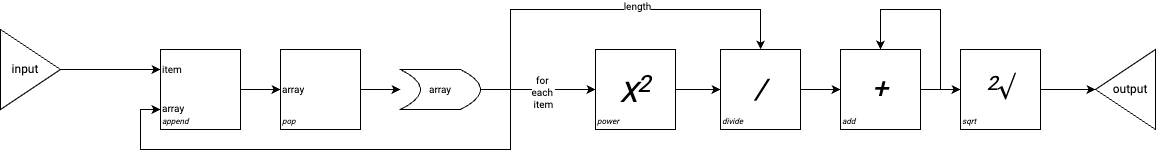

The diagram above was exported from draw.io. Its source (the exported page's mxGraphModel, read from the mxfile embedded in the PNG):
<mxGraphModel dx="2353" dy="1475" grid="1" gridSize="10" guides="1" tooltips="1" connect="1" arrows="1" fold="1" page="1" pageScale="1" pageWidth="850" pageHeight="1100" math="0" shadow="0">
  <root>
    <mxCell id="0" />
    <mxCell id="1" parent="0" />
    <mxCell id="2" style="edgeStyle=orthogonalEdgeStyle;rounded=0;orthogonalLoop=1;jettySize=auto;html=1;entryX=0;entryY=0.25;entryDx=0;entryDy=0;fontFamily=Roboto;fontSource=https%3A%2F%2Ffonts.googleapis.com%2Fcss%3Ffamily%3DRoboto;" edge="1" source="3" target="11" parent="1">
      <mxGeometry relative="1" as="geometry" />
    </mxCell>
    <mxCell id="3" value="input" style="triangle;whiteSpace=wrap;html=1;spacingLeft=-10;fontFamily=Roboto;fontSource=https%3A%2F%2Ffonts.googleapis.com%2Fcss%3Ffamily%3DRoboto;" vertex="1" parent="1">
      <mxGeometry x="120" y="1940" width="60" height="80" as="geometry" />
    </mxCell>
    <mxCell id="4" style="edgeStyle=orthogonalEdgeStyle;rounded=0;orthogonalLoop=1;jettySize=auto;html=1;entryX=0;entryY=0.75;entryDx=0;entryDy=0;fontFamily=Roboto;fontSource=https%3A%2F%2Ffonts.googleapis.com%2Fcss%3Ffamily%3DRoboto;" edge="1" source="9" target="11" parent="1">
      <mxGeometry relative="1" as="geometry">
        <Array as="points">
          <mxPoint x="630" y="2000" />
          <mxPoint x="630" y="2060" />
          <mxPoint x="260" y="2060" />
          <mxPoint x="260" y="2020" />
        </Array>
      </mxGeometry>
    </mxCell>
    <mxCell id="5" style="edgeStyle=orthogonalEdgeStyle;rounded=0;orthogonalLoop=1;jettySize=auto;html=1;entryX=0;entryY=0.5;entryDx=0;entryDy=0;fontFamily=Roboto;fontSource=https%3A%2F%2Ffonts.googleapis.com%2Fcss%3Ffamily%3DRoboto;" edge="1" source="9" target="18" parent="1">
      <mxGeometry relative="1" as="geometry" />
    </mxCell>
    <mxCell id="6" value="for&amp;nbsp;&lt;div style=&quot;font-size: 10px;&quot;&gt;each&amp;nbsp;&lt;/div&gt;&lt;div style=&quot;font-size: 10px;&quot;&gt;item&lt;/div&gt;" style="edgeLabel;html=1;align=center;verticalAlign=middle;resizable=0;points=[];fontSize=10;fontFamily=Roboto;fontSource=https%3A%2F%2Ffonts.googleapis.com%2Fcss%3Ffamily%3DRoboto;" connectable="0" vertex="1" parent="5">
      <mxGeometry x="0.0765" y="-2" relative="1" as="geometry">
        <mxPoint as="offset" />
      </mxGeometry>
    </mxCell>
    <mxCell id="7" style="edgeStyle=orthogonalEdgeStyle;rounded=0;orthogonalLoop=1;jettySize=auto;html=1;fontFamily=Roboto;fontSource=https%3A%2F%2Ffonts.googleapis.com%2Fcss%3Ffamily%3DRoboto;" edge="1" source="9" target="21" parent="1">
      <mxGeometry relative="1" as="geometry">
        <Array as="points">
          <mxPoint x="630" y="2000" />
          <mxPoint x="630" y="1920" />
          <mxPoint x="880" y="1920" />
        </Array>
      </mxGeometry>
    </mxCell>
    <mxCell id="8" value="length" style="edgeLabel;html=1;align=center;verticalAlign=middle;resizable=0;points=[];fontSize=10;fontFamily=Roboto;fontSource=https%3A%2F%2Ffonts.googleapis.com%2Fcss%3Ffamily%3DRoboto;" connectable="0" vertex="1" parent="7">
      <mxGeometry x="0.18" y="4" relative="1" as="geometry">
        <mxPoint as="offset" />
      </mxGeometry>
    </mxCell>
    <mxCell id="9" value="array" style="shape=dataStorage;whiteSpace=wrap;html=1;fixedSize=1;direction=west;fontSize=10;fontFamily=Roboto;fontSource=https%3A%2F%2Ffonts.googleapis.com%2Fcss%3Ffamily%3DRoboto;" vertex="1" parent="1">
      <mxGeometry x="520" y="1980" width="80" height="40" as="geometry" />
    </mxCell>
    <mxCell id="10" style="edgeStyle=orthogonalEdgeStyle;rounded=0;orthogonalLoop=1;jettySize=auto;html=1;entryX=0;entryY=0.5;entryDx=0;entryDy=0;fontFamily=Roboto;fontSource=https%3A%2F%2Ffonts.googleapis.com%2Fcss%3Ffamily%3DRoboto;" edge="1" source="11" target="13" parent="1">
      <mxGeometry relative="1" as="geometry" />
    </mxCell>
    <mxCell id="11" value="append" style="whiteSpace=wrap;html=1;aspect=fixed;align=left;verticalAlign=bottom;fontSize=8;fontStyle=2;fontFamily=Roboto;fontSource=https%3A%2F%2Ffonts.googleapis.com%2Fcss%3Ffamily%3DRoboto;" vertex="1" parent="1">
      <mxGeometry x="280" y="1960" width="80" height="80" as="geometry" />
    </mxCell>
    <mxCell id="12" style="edgeStyle=orthogonalEdgeStyle;rounded=0;orthogonalLoop=1;jettySize=auto;html=1;entryX=1;entryY=0.5;entryDx=0;entryDy=0;fontFamily=Roboto;fontSource=https%3A%2F%2Ffonts.googleapis.com%2Fcss%3Ffamily%3DRoboto;" edge="1" source="13" target="9" parent="1">
      <mxGeometry relative="1" as="geometry" />
    </mxCell>
    <mxCell id="13" value="pop" style="whiteSpace=wrap;html=1;aspect=fixed;align=left;verticalAlign=bottom;fontSize=8;fontStyle=2;fontFamily=Roboto;fontSource=https%3A%2F%2Ffonts.googleapis.com%2Fcss%3Ffamily%3DRoboto;" vertex="1" parent="1">
      <mxGeometry x="400" y="1960" width="80" height="80" as="geometry" />
    </mxCell>
    <mxCell id="14" value="array" style="text;html=1;align=left;verticalAlign=middle;whiteSpace=wrap;rounded=0;fontSize=10;fontFamily=Roboto;fontSource=https%3A%2F%2Ffonts.googleapis.com%2Fcss%3Ffamily%3DRoboto;" vertex="1" parent="1">
      <mxGeometry x="280" y="2014" width="60" height="10" as="geometry" />
    </mxCell>
    <mxCell id="15" value="item" style="text;html=1;align=left;verticalAlign=middle;whiteSpace=wrap;rounded=0;fontSize=10;fontFamily=Roboto;fontSource=https%3A%2F%2Ffonts.googleapis.com%2Fcss%3Ffamily%3DRoboto;" vertex="1" parent="1">
      <mxGeometry x="280" y="1975" width="60" height="10" as="geometry" />
    </mxCell>
    <mxCell id="16" value="array" style="text;html=1;align=left;verticalAlign=middle;whiteSpace=wrap;rounded=0;fontSize=10;fontFamily=Roboto;fontSource=https%3A%2F%2Ffonts.googleapis.com%2Fcss%3Ffamily%3DRoboto;" vertex="1" parent="1">
      <mxGeometry x="400" y="1995" width="30" height="10" as="geometry" />
    </mxCell>
    <mxCell id="17" style="edgeStyle=orthogonalEdgeStyle;rounded=0;orthogonalLoop=1;jettySize=auto;html=1;entryX=0;entryY=0.5;entryDx=0;entryDy=0;fontFamily=Roboto;fontSource=https%3A%2F%2Ffonts.googleapis.com%2Fcss%3Ffamily%3DRoboto;" edge="1" source="18" target="21" parent="1">
      <mxGeometry relative="1" as="geometry" />
    </mxCell>
    <mxCell id="18" value="&lt;font style=&quot;font-size: 8px;&quot;&gt;&lt;i&gt;power&lt;/i&gt;&lt;/font&gt;" style="whiteSpace=wrap;html=1;aspect=fixed;align=left;verticalAlign=bottom;fontFamily=Roboto;fontSource=https%3A%2F%2Ffonts.googleapis.com%2Fcss%3Ffamily%3DRoboto;" vertex="1" parent="1">
      <mxGeometry x="715" y="1960" width="80" height="80" as="geometry" />
    </mxCell>
    <mxCell id="19" value="&lt;i style=&quot;font-size: 28px;&quot;&gt;X&lt;sup&gt;2&lt;/sup&gt;&lt;/i&gt;" style="text;html=1;align=center;verticalAlign=middle;whiteSpace=wrap;rounded=0;fontSize=28;fontFamily=Roboto;fontSource=https%3A%2F%2Ffonts.googleapis.com%2Fcss%3Ffamily%3DRoboto;" vertex="1" parent="1">
      <mxGeometry x="724" y="1985" width="62" height="30" as="geometry" />
    </mxCell>
    <mxCell id="20" style="edgeStyle=orthogonalEdgeStyle;rounded=0;orthogonalLoop=1;jettySize=auto;html=1;entryX=0;entryY=0.5;entryDx=0;entryDy=0;fontFamily=Roboto;fontSource=https%3A%2F%2Ffonts.googleapis.com%2Fcss%3Ffamily%3DRoboto;" edge="1" source="21" target="23" parent="1">
      <mxGeometry relative="1" as="geometry" />
    </mxCell>
    <mxCell id="21" value="&lt;font style=&quot;font-size: 8px;&quot;&gt;&lt;i&gt;divide&lt;/i&gt;&lt;/font&gt;" style="whiteSpace=wrap;html=1;aspect=fixed;align=left;verticalAlign=bottom;fontFamily=Roboto;fontSource=https%3A%2F%2Ffonts.googleapis.com%2Fcss%3Ffamily%3DRoboto;" vertex="1" parent="1">
      <mxGeometry x="840" y="1960" width="80" height="80" as="geometry" />
    </mxCell>
    <mxCell id="22" style="edgeStyle=orthogonalEdgeStyle;rounded=0;orthogonalLoop=1;jettySize=auto;html=1;entryX=0;entryY=0.5;entryDx=0;entryDy=0;fontFamily=Roboto;fontSource=https%3A%2F%2Ffonts.googleapis.com%2Fcss%3Ffamily%3DRoboto;" edge="1" source="23" target="28" parent="1">
      <mxGeometry relative="1" as="geometry" />
    </mxCell>
    <mxCell id="23" value="&lt;font style=&quot;font-size: 8px;&quot;&gt;&lt;i&gt;add&lt;/i&gt;&lt;/font&gt;" style="whiteSpace=wrap;html=1;aspect=fixed;align=left;verticalAlign=bottom;fontFamily=Roboto;fontSource=https%3A%2F%2Ffonts.googleapis.com%2Fcss%3Ffamily%3DRoboto;" vertex="1" parent="1">
      <mxGeometry x="960" y="1960" width="80" height="80" as="geometry" />
    </mxCell>
    <mxCell id="24" value="&lt;i style=&quot;&quot;&gt;&lt;span style=&quot;font-size: 28px;&quot;&gt;/&lt;/span&gt;&lt;/i&gt;" style="text;html=1;align=center;verticalAlign=middle;whiteSpace=wrap;rounded=0;fontSize=28;fontFamily=Roboto;fontSource=https%3A%2F%2Ffonts.googleapis.com%2Fcss%3Ffamily%3DRoboto;" vertex="1" parent="1">
      <mxGeometry x="849" y="1985" width="62" height="30" as="geometry" />
    </mxCell>
    <mxCell id="25" style="edgeStyle=orthogonalEdgeStyle;rounded=0;orthogonalLoop=1;jettySize=auto;html=1;entryX=0.5;entryY=0;entryDx=0;entryDy=0;fontFamily=Roboto;fontSource=https%3A%2F%2Ffonts.googleapis.com%2Fcss%3Ffamily%3DRoboto;" edge="1" source="23" target="23" parent="1">
      <mxGeometry relative="1" as="geometry">
        <Array as="points">
          <mxPoint x="1060" y="2000" />
          <mxPoint x="1060" y="1920" />
          <mxPoint x="1000" y="1920" />
        </Array>
      </mxGeometry>
    </mxCell>
    <mxCell id="26" value="&lt;i style=&quot;&quot;&gt;&lt;span style=&quot;font-size: 28px;&quot;&gt;+&lt;/span&gt;&lt;/i&gt;" style="text;html=1;align=center;verticalAlign=middle;whiteSpace=wrap;rounded=0;fontSize=28;fontFamily=Roboto;fontSource=https%3A%2F%2Ffonts.googleapis.com%2Fcss%3Ffamily%3DRoboto;" vertex="1" parent="1">
      <mxGeometry x="969" y="1984" width="62" height="30" as="geometry" />
    </mxCell>
    <mxCell id="27" style="edgeStyle=orthogonalEdgeStyle;rounded=0;orthogonalLoop=1;jettySize=auto;html=1;fontFamily=Roboto;fontSource=https%3A%2F%2Ffonts.googleapis.com%2Fcss%3Ffamily%3DRoboto;" edge="1" source="28" target="30" parent="1">
      <mxGeometry relative="1" as="geometry" />
    </mxCell>
    <mxCell id="28" value="&lt;font style=&quot;font-size: 8px;&quot;&gt;&lt;i&gt;sqrt&lt;/i&gt;&lt;/font&gt;" style="whiteSpace=wrap;html=1;aspect=fixed;align=left;verticalAlign=bottom;fontFamily=Roboto;fontSource=https%3A%2F%2Ffonts.googleapis.com%2Fcss%3Ffamily%3DRoboto;" vertex="1" parent="1">
      <mxGeometry x="1080" y="1960" width="80" height="80" as="geometry" />
    </mxCell>
    <mxCell id="29" value="&lt;i&gt;&lt;span style=&quot;font-size: 23.3333px;&quot;&gt;&lt;sup&gt;2&lt;/sup&gt;&lt;/span&gt;√&lt;/i&gt;" style="text;html=1;align=center;verticalAlign=middle;whiteSpace=wrap;rounded=0;fontSize=28;fontFamily=Roboto;fontSource=https%3A%2F%2Ffonts.googleapis.com%2Fcss%3Ffamily%3DRoboto;" vertex="1" parent="1">
      <mxGeometry x="1089" y="1985" width="62" height="30" as="geometry" />
    </mxCell>
    <mxCell id="30" value="output" style="triangle;whiteSpace=wrap;html=1;spacingLeft=10;direction=west;fontFamily=Roboto;fontSource=https%3A%2F%2Ffonts.googleapis.com%2Fcss%3Ffamily%3DRoboto;" vertex="1" parent="1">
      <mxGeometry x="1215" y="1960" width="60" height="80" as="geometry" />
    </mxCell>
  </root>
</mxGraphModel>